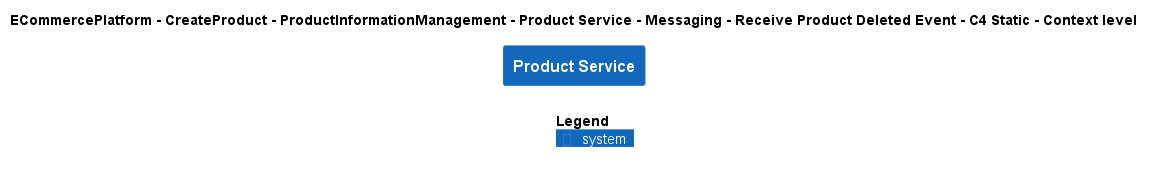

The diagram above was rendered by PlantUML. Its source (embedded in the PNG):
@startuml
!include ..\..\..\..\..\..\..\..\..\.c4s\C4_Context.puml

AddElementTag("c4interflow:lifecycle:new", $bgColor=green, $fontColor=#ffffff, $borderColor=green, $shadowing="False")
AddElementTag("c4interflow:lifecycle:changed", $bgColor=orange, $fontColor=#ffffff, $borderColor=orange, $shadowing="False")
AddElementTag("c4interflow:lifecycle:removed", $bgColor=red, $fontColor=#ffffff, $borderColor=red, $shadowing="False")

AddRelTag("c4interflow:lifecycle:new", $textColor=green, $lineColor=green)
AddRelTag("c4interflow:lifecycle:changed", $textColor=orange, $lineColor=orange)
AddRelTag("c4interflow:lifecycle:removed", $textColor=red, $lineColor=red)

SHOW_PERSON_PORTRAIT()
LAYOUT_TOP_DOWN()

skinparam linetype polyline

title ECommercePlatform - CreateProduct - ProductInformationManagement - Product Service - Messaging - Receive Product Deleted Event - C4 Static - Context level

System(ECommercePlatform.CreateProduct.ProductInformationManagement.SoftwareSystems.ProductService, "Product Service", "")



SHOW_LEGEND()
@enduml